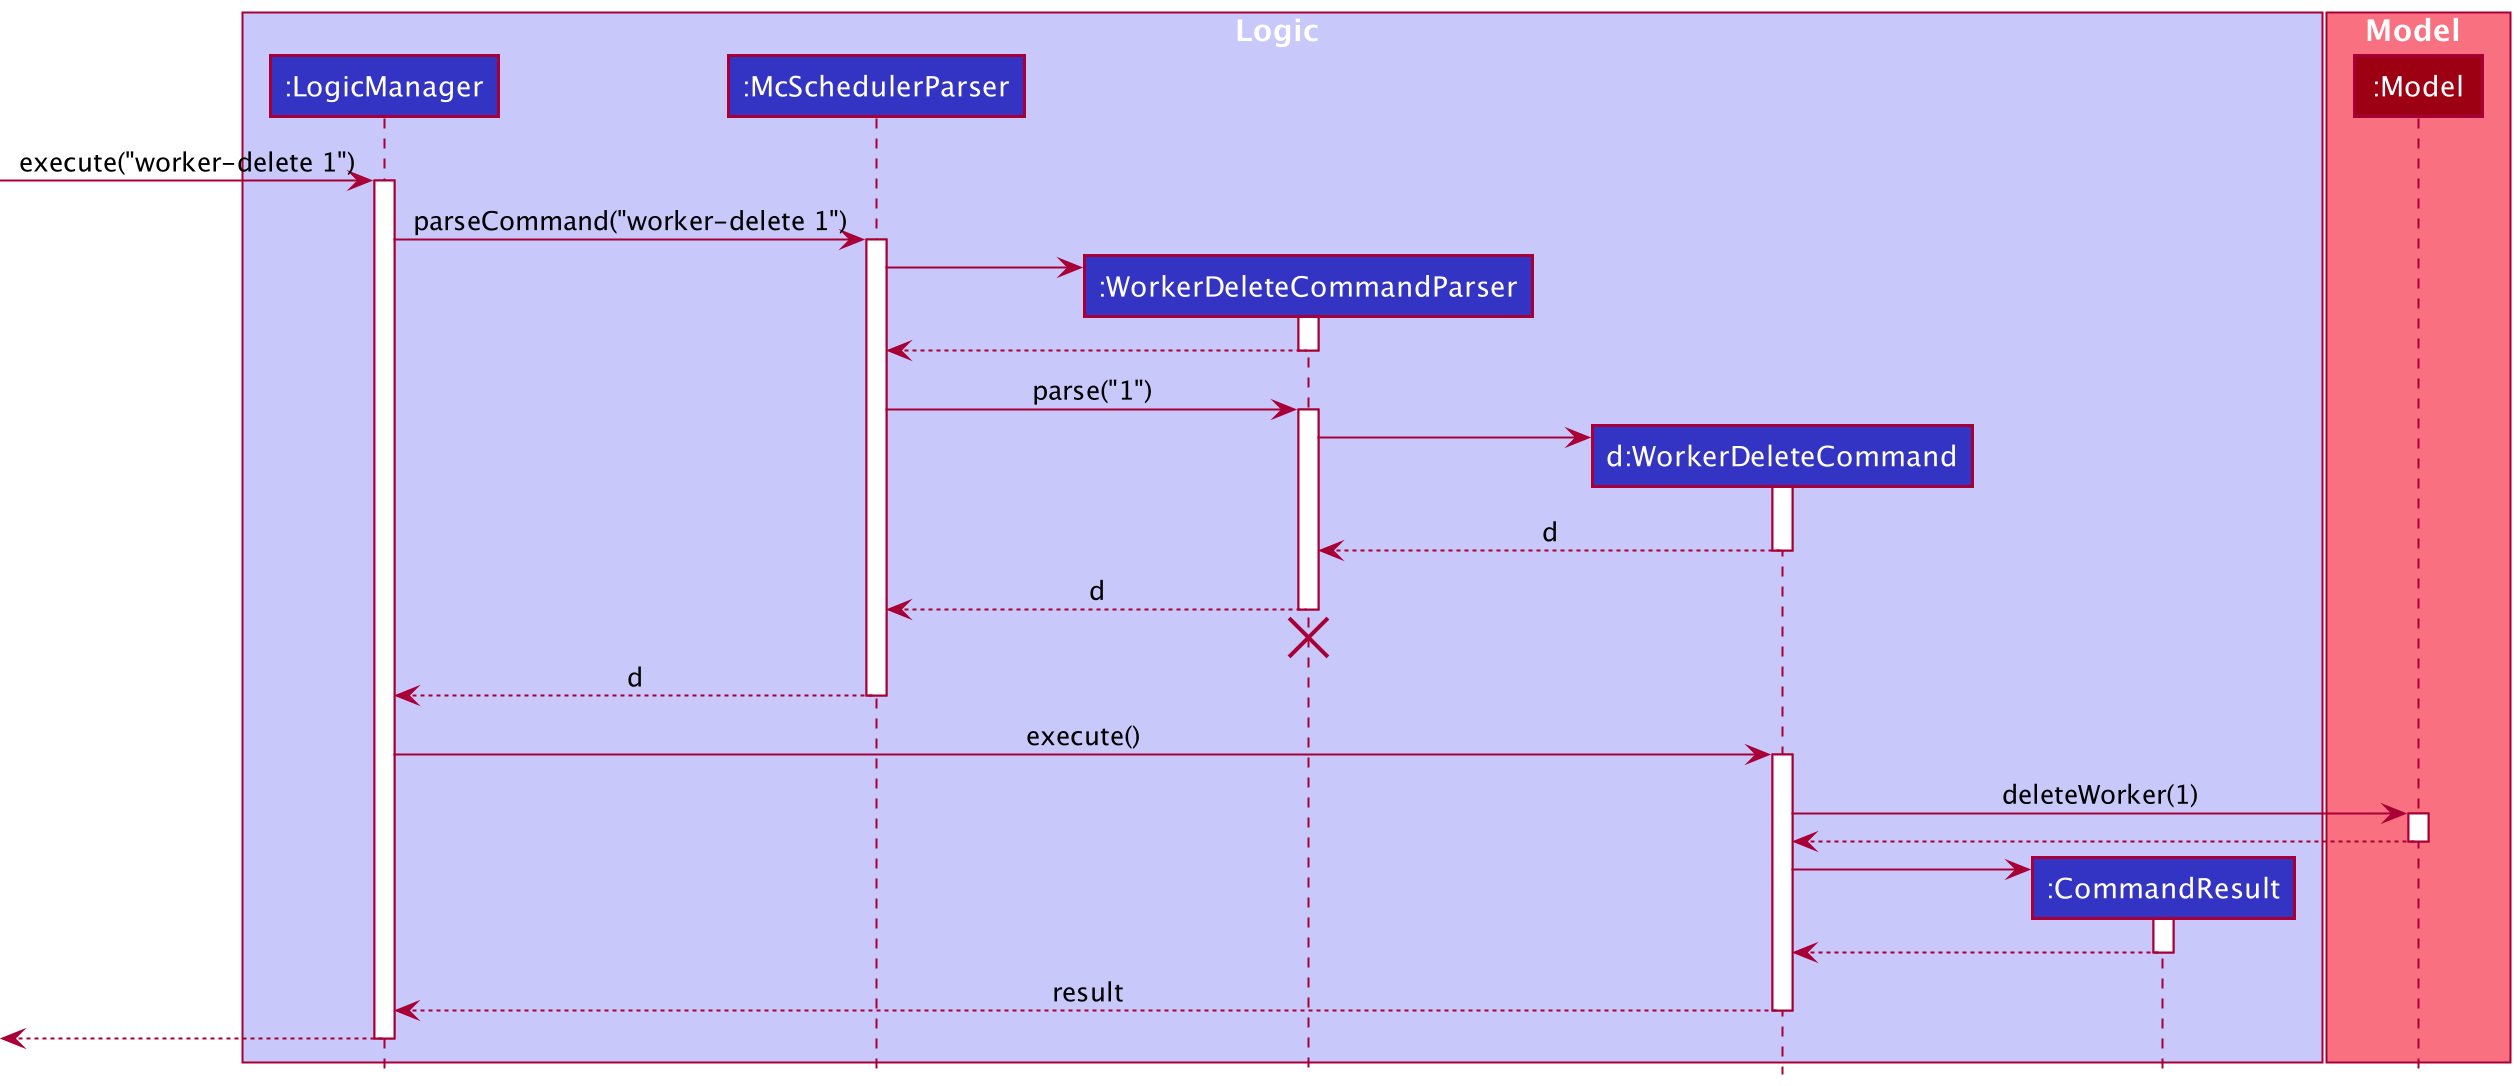

The diagram above was rendered by PlantUML. Its source (embedded in the PNG):
@startuml
!include style.puml

box Logic LOGIC_COLOR_T1
participant ":LogicManager" as LogicManager LOGIC_COLOR
participant ":McSchedulerParser" as McSchedulerParser LOGIC_COLOR
participant ":WorkerDeleteCommandParser" as WorkerDeleteCommandParser LOGIC_COLOR
participant "d:WorkerDeleteCommand" as WorkerDeleteCommand LOGIC_COLOR
participant ":CommandResult" as CommandResult LOGIC_COLOR
end box

box Model MODEL_COLOR_T1
participant ":Model" as Model MODEL_COLOR
end box

[-> LogicManager : execute("worker-delete 1")
activate LogicManager

LogicManager -> McSchedulerParser : parseCommand("worker-delete 1")
activate McSchedulerParser

create WorkerDeleteCommandParser
McSchedulerParser -> WorkerDeleteCommandParser
activate WorkerDeleteCommandParser

WorkerDeleteCommandParser --> McSchedulerParser
deactivate WorkerDeleteCommandParser

McSchedulerParser -> WorkerDeleteCommandParser : parse("1")
activate WorkerDeleteCommandParser

create WorkerDeleteCommand
WorkerDeleteCommandParser -> WorkerDeleteCommand
activate WorkerDeleteCommand

WorkerDeleteCommand --> WorkerDeleteCommandParser : d
deactivate WorkerDeleteCommand

WorkerDeleteCommandParser --> McSchedulerParser : d
deactivate WorkerDeleteCommandParser
'Hidden arrow to position the destroy marker below the end of the activation bar.
WorkerDeleteCommandParser -[hidden]-> McSchedulerParser
destroy WorkerDeleteCommandParser

McSchedulerParser --> LogicManager : d
deactivate McSchedulerParser

LogicManager -> WorkerDeleteCommand : execute()
activate WorkerDeleteCommand

WorkerDeleteCommand -> Model : deleteWorker(1)
activate Model

Model --> WorkerDeleteCommand
deactivate Model

create CommandResult
WorkerDeleteCommand -> CommandResult
activate CommandResult

CommandResult --> WorkerDeleteCommand
deactivate CommandResult

WorkerDeleteCommand --> LogicManager : result
deactivate WorkerDeleteCommand

[<--LogicManager
deactivate LogicManager
@enduml